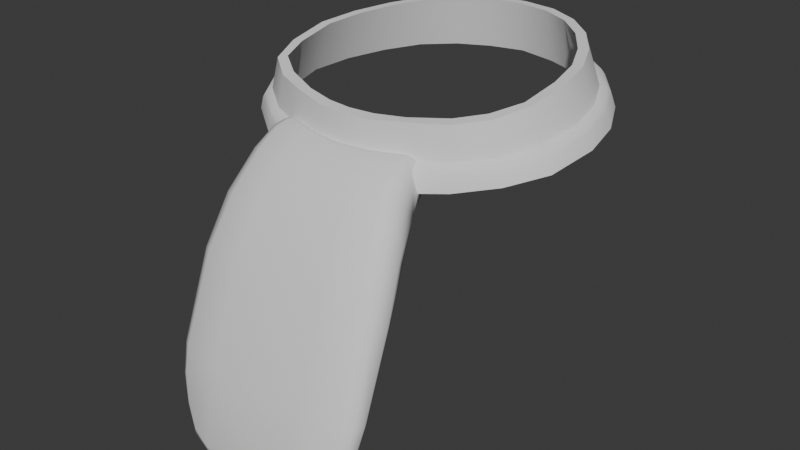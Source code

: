 # Source: Attire_Accessory_Neckwear_CravatTie.blend  (saved by Blender 4.3.34; exported with 4.5.12 LTS)
import bpy
from mathutils import Matrix  # noqa: F401  (used for matrix-valued properties, if any)

bpy.ops.wm.read_factory_settings(use_empty=True)
scene = bpy.context.scene
scene.name = 'Scene'

# ---- world
world_world = bpy.data.worlds.new('World'); scene.world = world_world
world_world.use_nodes = True; world_world.node_tree.nodes.clear()
_N = world_world.node_tree.nodes; _L = world_world.node_tree.links
n0 = _N.new('ShaderNodeOutputWorld'); n0.name = 'World Output'; n0.location = (300, 300)
n1 = _N.new('ShaderNodeBackground'); n1.name = 'Background'; n1.location = (10, 300)
n1.inputs[0].default_value = (0.05088, 0.05088, 0.05088, 1.0)
_L.new(n1.outputs[0], n0.inputs[0])
n0.is_active_output = True
world_world.color = (0.05088, 0.05088, 0.05088)
world_world.use_sun_shadow = False
world_world.sun_shadow_jitter_overblur = 0.0

# ---- meshes
me_attire_accessory_neckwear_cravattie = bpy.data.meshes.new('Attire_Accessory_Neckwear_CravatTie')
me_attire_accessory_neckwear_cravattie.from_pydata([(0.0, 0.08721, 1.52), (0.05552, -0.05126, 1.501), (0.07291, -0.03907, 1.504), (0.08399, -0.02142, 1.507), (0.08726, 0.004202, 1.511), (0.08256, 0.02721, 1.513), (0.07249, 0.04789, 1.515), (0.05856, 0.06533, 1.517), (0.04078, 0.07825, 1.518), (0.02152, 0.08464, 1.519), (0.0, 0.08198, 1.549), (0.0, -0.06282, 1.529), (0.01436, -0.06124, 1.529), (0.03122, -0.05726, 1.53), (0.05175, -0.04875, 1.532), (0.06586, -0.03881, 1.535), (0.07321, -0.02026, 1.537), (0.07461, 0.003375, 1.541), (0.07069, 0.02473, 1.543), (0.06228, 0.04358, 1.545), (0.05069, 0.05959, 1.547), (0.03558, 0.07277, 1.548), (0.01929, 0.07937, 1.549), (0.04631, -0.06688, 1.498), (0.01528, -0.0671, 1.528), (0.05432, -0.05405, 1.531), (0.07034, -0.04192, 1.534), (0.07849, -0.02163, 1.537), (0.08027, 0.003386, 1.541), (0.0761, 0.02642, 1.543), (0.06704, 0.04679, 1.545), (0.05444, 0.06399, 1.547), (0.03805, 0.07805, 1.548), (0.02056, 0.08509, 1.549), (0.0, 0.08785, 1.549), (0.08815, 0.003801, 1.522), (0.08353, 0.02786, 1.524), (0.02204, 0.0883, 1.531), (0.07345, 0.04936, 1.526), (0.05943, 0.06745, 1.528), (0.06053, -0.06087, 1.5), (0.08061, -0.04653, 1.504), (0.09373, -0.02547, 1.507), (0.09773, 0.003976, 1.511), (0.09265, 0.03001, 1.513), (0.08155, 0.05326, 1.515), (0.06599, 0.07288, 1.517), (0.04584, 0.08763, 1.518), (0.02412, 0.09502, 1.518), (0.0, 0.09787, 1.519), (0.0944, 0.00386, 1.519), (0.09192, 0.003818, 1.521), (0.05691, -0.05593, 1.513), (0.05933, -0.0599, 1.509), (0.05856, -0.05882, 1.511), (0.04441, 0.08631, 1.525), (0.04156, 0.0817, 1.53), (0.04324, 0.08465, 1.528), (0.04397, -0.06834, 1.508), (0.08951, 0.02946, 1.521), (0.08714, 0.0289, 1.524), (0.07469, -0.04288, 1.516), (0.07891, -0.0462, 1.511), (0.07727, -0.04515, 1.514), (0.02349, 0.09371, 1.526), (0.02295, 0.09195, 1.529), (0.07885, 0.05224, 1.523), (0.07674, 0.05121, 1.525), (0.08536, -0.02299, 1.519), (0.09096, -0.02488, 1.515), (0.08871, -0.02419, 1.518), (0.0, 0.09148, 1.531), (-3.483e-10, 0.09656, 1.526), (-9.459e-11, 0.09477, 1.529), (0.06387, 0.0715, 1.524), (0.06216, 0.07007, 1.527), (0.0, -0.06593, 1.498), (0.01883, -0.06329, 1.498), (0.04332, -0.05617, 1.5), (0.02931, -0.1184, 1.397), (0.02769, -0.1007, 1.441), (0.02499, -0.08512, 1.467), (0.02132, -0.07225, 1.486), (-1.659e-19, -0.1192, 1.396), (0.0, -0.1009, 1.44), (0.0, -0.08614, 1.467), (0.0, -0.07331, 1.487), (0.03, -0.1362, 1.403), (0.02823, -0.1188, 1.455), (0.02554, -0.1041, 1.483), (0.02188, -0.08832, 1.505), (2.964e-19, -0.137, 1.403), (1.776e-18, -0.1199, 1.454), (2.385e-18, -0.1052, 1.483), (2.792e-18, -0.08963, 1.505), (2.401e-10, -0.0812, 1.512), (0.01942, -0.07919, 1.512), (3.546e-10, -0.0751, 1.514), (-4.511e-10, -0.07022, 1.512), (1.492e-10, -0.07238, 1.514), (0.01729, -0.06832, 1.513), (0.01844, -0.07329, 1.514), (0.01782, -0.07056, 1.514), (0.0, -0.06881, 1.528), (0.0357, -0.06179, 1.53), (0.04157, -0.06212, 1.512), (0.06117, -0.1238, 1.402), (0.05228, -0.1341, 1.367), (0.04238, -0.1386, 1.356), (-1.818e-20, -0.135, 1.354), (0.0, -0.1424, 1.35), (-5.326e-21, -0.138, 1.35), (3.169e-20, -0.1467, 1.357), (9.282e-21, -0.1459, 1.352), (0.02891, -0.134, 1.355), (0.0291, -0.137, 1.352), (0.02967, -0.1457, 1.358), (0.0294, -0.1414, 1.351), (0.02964, -0.1449, 1.354), (0.04034, -0.1313, 1.36), (0.04158, -0.1342, 1.356), (0.04134, -0.1432, 1.363), (0.04228, -0.1423, 1.358), (0.0484, -0.127, 1.37), (0.0509, -0.1297, 1.368), (0.04959, -0.1392, 1.374), (0.05173, -0.1379, 1.37), (0.05239, -0.1221, 1.385), (0.05887, -0.1293, 1.384), (0.05672, -0.1246, 1.383), (0.05369, -0.1357, 1.389), (0.05761, -0.1338, 1.386), (0.05285, -0.1169, 1.399), (0.05848, -0.1188, 1.4), (0.05413, -0.1323, 1.404), (0.05936, -0.1293, 1.403), (0.04928, -0.09803, 1.442), (0.05985, -0.1048, 1.448), (0.05655, -0.09951, 1.444), (0.05025, -0.1161, 1.455), (0.05724, -0.112, 1.453), (0.0473, -0.08403, 1.468), (0.05578, -0.09183, 1.475), (0.05228, -0.08518, 1.469), (0.04522, -0.1022, 1.483), (0.05286, -0.09847, 1.481), (0.04539, -0.07114, 1.488), (0.04901, -0.07943, 1.496), (0.04839, -0.07265, 1.489), (0.04037, -0.08651, 1.504), (0.04674, -0.08376, 1.502), (0.0423, -0.06416, 1.511), (0.03834, -0.07563, 1.513), (0.04276, -0.07302, 1.512), (0.03747, -0.06846, 1.515), (0.04303, -0.0662, 1.51), (0.04128, -0.06728, 1.514), (0.03675, -0.06292, 1.514), (0.03994, -0.06219, 1.513), (0.03694, -0.06561, 1.515), (0.04072, -0.06462, 1.514)], [], [(4, 17, 18, 5), (1, 14, 15, 2), (8, 21, 22, 9), (76, 11, 12, 77), (5, 18, 19, 6), (2, 15, 16, 3), (9, 22, 10, 0), (77, 12, 13, 78), (6, 19, 20, 7), (3, 16, 17, 4), (78, 13, 14, 1), (7, 20, 21, 8), (35, 36, 29, 28), (52, 61, 26, 25), (56, 37, 33, 32), (36, 38, 30, 29), (61, 68, 27, 26), (37, 71, 34, 33), (38, 39, 31, 30), (47, 48, 64, 55), (15, 14, 25, 26), (2, 41, 40, 1), (16, 15, 26, 27), (3, 42, 41, 2), (17, 16, 27, 28), (4, 43, 42, 3), (18, 17, 28, 29), (5, 44, 43, 4), (19, 18, 29, 30), (6, 45, 44, 5), (20, 19, 30, 31), (7, 46, 45, 6), (21, 20, 31, 32), (8, 47, 46, 7), (22, 21, 32, 33), (9, 48, 47, 8), (10, 22, 33, 34), (0, 49, 48, 9), (12, 11, 103, 24), (13, 12, 24, 104), (14, 13, 104, 25), (68, 35, 28, 27), (39, 56, 32, 31), (44, 45, 66, 59), (41, 42, 69, 62), (46, 47, 55, 74), (42, 43, 50, 69), (23, 40, 53, 58), (40, 41, 62, 53), (45, 46, 74, 66), (48, 49, 72, 64), (1, 40, 23, 78), (56, 39, 75, 57), (57, 75, 74, 55), (35, 68, 70, 51), (51, 70, 69, 50), (39, 38, 67, 75), (75, 67, 66, 74), (71, 37, 65, 73), (73, 65, 64, 72), (68, 61, 63, 70), (70, 63, 62, 69), (38, 36, 60, 67), (67, 60, 59, 66), (37, 56, 57, 65), (65, 57, 55, 64), (61, 52, 54, 63), (63, 54, 53, 62), (36, 35, 51, 60), (60, 51, 50, 59), (52, 105, 151, 155, 54), (54, 155, 58, 53), (43, 44, 59, 50), (81, 80, 84, 85), (82, 81, 85, 86), (77, 82, 86, 76), (88, 92, 91, 87), (89, 93, 92, 88), (90, 94, 93, 89), (95, 94, 90, 96), (97, 95, 96, 101), (102, 101, 154, 159), (147, 58, 153, 150), (100, 98, 99, 102), (102, 99, 97, 101), (150, 153, 152, 149), (98, 100, 24, 103), (156, 160, 159, 154), (89, 88, 139, 144), (140, 145, 144, 139), (142, 145, 140, 137), (137, 138, 143, 142), (141, 143, 138, 136), (81, 141, 136, 80), (90, 89, 144, 149), (145, 150, 149, 144), (142, 147, 150, 145), (142, 143, 148, 147), (143, 141, 146, 148), (82, 146, 141, 81), (87, 91, 112, 116), (113, 118, 116, 112), (110, 117, 118, 113), (117, 110, 111, 115), (111, 109, 114, 115), (79, 114, 109, 83), (88, 87, 134, 139), (135, 140, 139, 134), (106, 137, 140, 135), (106, 133, 138, 137), (133, 132, 136, 138), (79, 80, 136, 132), (87, 130, 134), (131, 135, 134, 130), (135, 131, 128, 106), (106, 128, 129, 133), (129, 127, 132, 133), (79, 132, 127), (79, 123, 119), (120, 119, 123, 124), (124, 107, 108, 120), (122, 108, 107, 126), (121, 122, 126, 125), (87, 121, 125), (87, 125, 130), (125, 126, 131, 130), (131, 126, 107, 128), (107, 124, 129, 128), (124, 123, 127, 129), (79, 127, 123), (79, 119, 114), (114, 119, 120, 115), (115, 120, 108, 117), (108, 122, 118, 117), (116, 118, 122, 121), (87, 116, 121), (83, 84, 80, 79), (58, 155, 156, 153), (153, 156, 154, 152), (154, 101, 96, 152), (96, 90, 149, 152), (105, 158, 160), (160, 158, 157, 159), (157, 100, 102, 159), (151, 160, 156, 155), (58, 147, 148, 23), (24, 100, 157, 104), (25, 158, 105, 52), (104, 157, 158, 25), (77, 78, 146, 82), (148, 146, 78), (23, 148, 78), (151, 105, 160)])
me_attire_accessory_neckwear_cravattie.polygons.foreach_set('use_smooth', [True] * 153)
_k = set([(0, 9), (1, 2), (1, 78), (2, 3), (3, 4), (4, 5), (5, 6), (6, 7), (7, 8), (8, 9), (10, 22), (11, 12), (12, 13), (13, 14), (14, 15), (15, 16), (16, 17), (17, 18), (18, 19), (19, 20), (20, 21), (21, 22), (23, 40), (23, 58), (23, 78), (24, 103), (24, 104), (25, 26), (25, 104), (26, 27), (27, 28), (28, 29), (29, 30), (30, 31), (31, 32), (32, 33), (33, 34), (35, 36), (35, 68), (36, 38), (37, 56), (37, 71), (38, 39), (39, 56), (40, 41), (41, 42), (42, 43), (43, 44), (44, 45), (45, 46), (46, 47), (47, 48), (48, 49), (52, 61), (52, 105), (58, 155), (61, 68), (98, 100), (100, 157), (105, 151), (105, 158), (151, 155), (157, 158)])
me_attire_accessory_neckwear_cravattie.attributes.new('sharp_edge', 'BOOLEAN', 'EDGE').data.foreach_set('value', [ (min(e.vertices), max(e.vertices)) in _k for e in me_attire_accessory_neckwear_cravattie.edges])
_uv = me_attire_accessory_neckwear_cravattie.uv_layers.new(name='UVMap')
_uv.uv.foreach_set('vector', [0.0, 0.0, 0.0, 0.0, 0.0, 0.0, 0.0, 0.0, 0.0, 0.0, 0.0, 0.0, 0.0, 0.0, 0.0, 0.0, 0.0, 0.0, 0.0, 0.0, 0.0, 0.0, 0.0, 0.0, 0.0, 0.0, 0.0, 0.0, 0.0, 0.0, 0.0, 0.0, 0.0, 0.0, 0.0, 0.0, 0.0, 0.0, 0.0, 0.0, 0.0, 0.0, 0.0, 0.0, 0.0, 0.0, 0.0, 0.0, 0.0, 0.0, 0.0, 0.0, 0.0, 0.0, 0.0, 0.0, 0.0, 0.0, 0.0, 0.0, 0.0, 0.0, 0.0, 0.0, 0.0, 0.0, 0.0, 0.0, 0.0, 0.0, 0.0, 0.0, 0.0, 0.0, 0.0, 0.0, 0.0, 0.0, 0.0, 0.0, 0.0, 0.0, 0.0, 0.0, 0.0, 0.0, 0.0, 0.0, 0.0, 0.0, 0.0, 0.0, 0.0, 0.0, 0.0, 0.0, 0.0, 0.0, 0.0, 0.0, 0.0, 0.0, 0.0, 0.0, 0.0, 0.0, 0.0, 0.0, 0.0, 0.0, 0.0, 0.0, 0.0, 0.0, 0.0, 0.0, 0.0, 0.0, 0.0, 0.0, 0.0, 0.0, 0.0, 0.0, 0.0, 0.0, 0.0, 0.0, 0.0, 0.0, 0.0, 0.0, 0.0, 0.0, 0.0, 0.0, 0.0, 0.0, 0.0, 0.0, 0.0, 0.0, 0.0, 0.0, 0.0, 0.0, 0.0, 0.0, 0.0, 0.0, 0.0, 0.0, 0.0, 0.0, 0.0, 0.0, 0.0, 0.0, 0.0, 0.0, 0.0, 0.0, 0.0, 0.0, 0.0, 0.0, 0.0, 0.0, 0.0, 0.0, 0.0, 0.0, 0.0, 0.0, 0.0, 0.0, 0.0, 0.0, 0.0, 0.0, 0.0, 0.0, 0.0, 0.0, 0.0, 0.0, 0.0, 0.0, 0.0, 0.0, 0.0, 0.0, 0.0, 0.0, 0.0, 0.0, 0.0, 0.0, 0.0, 0.0, 0.0, 0.0, 0.0, 0.0, 0.0, 0.0, 0.0, 0.0, 0.0, 0.0, 0.0, 0.0, 0.0, 0.0, 0.0, 0.0, 0.0, 0.0, 0.0, 0.0, 0.0, 0.0, 0.0, 0.0, 0.0, 0.0, 0.0, 0.0, 0.0, 0.0, 0.0, 0.0, 0.0, 0.0, 0.0, 0.0, 0.0, 0.0, 0.0, 0.0, 0.0, 0.0, 0.0, 0.0, 0.0, 0.0, 0.0, 0.0, 0.0, 0.0, 0.0, 0.0, 0.0, 0.0, 0.0, 0.0, 0.0, 0.0, 0.0, 0.0, 0.0, 0.0, 0.0, 0.0, 0.0, 0.0, 0.0, 0.0, 0.0, 0.0, 0.0, 0.0, 0.0, 0.0, 0.0, 0.0, 0.0, 0.0, 0.0, 0.0, 0.0, 0.0, 0.0, 0.0, 0.0, 0.0, 0.0, 0.0, 0.0, 0.0, 0.0, 0.0, 0.0, 0.0, 0.0, 0.0, 0.0, 0.0, 0.0, 0.0, 0.0, 0.0, 0.0, 0.0, 0.0, 0.0, 0.0, 0.0, 0.0, 0.0, 0.0, 0.0, 0.0, 0.0, 0.0, 0.0, 0.0, 0.0, 0.0, 0.0, 0.0, 0.0, 0.0, 0.0, 0.0, 0.0, 0.0, 0.0, 0.0, 0.0, 0.0, 0.0, 0.0, 0.0, 0.0, 0.0, 0.0, 0.0, 0.0, 0.0, 0.0, 0.0, 0.0, 0.0, 0.0, 0.0, 0.0, 0.0, 0.0, 0.0, 0.0, 0.0, 0.0, 0.0, 0.0, 0.0, 0.0, 0.0, 0.0, 0.0, 0.0, 0.0, 0.0, 0.0, 0.0, 0.0, 0.0, 0.0, 0.0, 0.0, 0.0, 0.0, 0.0, 0.0, 0.0, 0.0, 0.0, 0.0, 0.0, 0.0, 0.0, 0.0, 0.0, 0.0, 0.0, 0.0, 0.0, 0.0, 0.0, 0.0, 0.0, 0.0, 0.0, 0.0, 0.0, 0.0, 0.0, 0.0, 0.0, 0.0, 0.0, 0.0, 0.0, 0.0, 0.0, 0.0, 0.0, 0.0, 0.0, 0.0, 0.0, 0.0, 0.0, 0.0, 0.0, 0.0, 0.0, 0.0, 0.0, 0.0, 0.0, 0.0, 0.0, 0.0, 0.0, 0.0, 0.0, 0.0, 0.0, 0.0, 0.0, 0.0, 0.0, 0.0, 0.0, 0.0, 0.0, 0.0, 0.0, 0.0, 0.0, 0.0, 0.0, 0.0, 0.0, 0.0, 0.0, 0.0, 0.0, 0.0, 0.0, 0.0, 0.0, 0.0, 0.0, 0.0, 0.0, 0.0, 0.0, 0.0, 0.0, 0.0, 0.0, 0.0, 0.0, 0.0, 0.0, 0.0, 0.0, 0.0, 0.0, 0.0, 0.0, 0.0, 0.0, 0.0, 0.0, 0.0, 0.0, 0.0, 0.0, 0.0, 0.0, 0.0, 0.0, 0.0, 0.0, 0.0, 0.0, 0.0, 0.0, 0.0, 0.0, 0.0, 0.0, 0.0, 0.0, 0.0, 0.0, 0.0, 0.0, 0.0, 0.0, 0.0, 0.0, 0.0, 0.0, 0.0, 0.0, 0.0, 0.0, 0.0, 0.0, 0.0, 0.0, 0.0, 0.0, 0.0, 0.0, 0.0, 0.0, 0.0, 0.0, 0.0, 0.0, 0.0, 0.0, 0.0, 0.0, 0.0, 0.0, 0.0, 0.0, 0.0, 0.0, 0.0, 0.0, 0.0, 0.0, 0.0, 0.0, 0.0, 0.0, 0.0, 0.0, 0.0, 0.0, 0.0, 0.0, 0.0, 0.0, 0.0, 0.0, 0.0, 0.0, 0.0, 0.0, 0.0, 0.0, 0.0, 0.0, 0.0, 0.0, 0.0, 0.0, 0.0, 0.0, 0.0, 0.0, 0.0, 0.0, 0.0, 0.0, 0.0, 0.0, 0.0, 0.0, 0.0, 0.0, 0.0, 0.0, 0.0, 0.0, 0.0, 0.0, 0.0, 0.0, 0.0, 0.0, 0.0, 0.0, 0.0, 0.0, 0.0, 0.0, 0.0, 0.0, 0.0, 0.0, 0.0, 0.0, 0.0, 0.0, 0.0, 0.0, 0.0, 0.0, 0.0, 0.0, 0.0, 0.0, 0.0, 0.0, 0.0, 0.0, 0.0, 0.0, 0.0, 0.0, 0.0, 0.0, 0.0, 0.0, 0.0, 0.0, 0.0, 0.0, 0.0, 0.0, 0.0, 0.0, 0.0, 0.0, 0.0, 0.0, 0.0, 0.0, 0.0, 0.0, 0.0, 0.0, 0.0, 0.0, 0.0, 0.0, 0.0, 0.0, 0.0, 0.0, 0.0, 0.0, 0.0, 0.0, 0.0, 0.0, 0.0, 0.0, 0.0, 0.0, 0.0, 0.0, 0.0, 0.0, 0.0, 0.0, 0.0, 0.0, 0.0, 0.0, 0.0, 0.0, 0.0, 0.0, 0.0, 0.0, 0.0, 0.0, 0.0, 0.0, 0.0, 0.0, 0.0, 0.0, 0.0, 0.0, 0.0, 0.0, 0.0, 0.0, 0.0, 0.0, 0.0, 0.0, 0.0, 0.0, 0.0, 0.0, 0.0, 0.0, 0.0, 0.0, 0.0, 0.0, 0.0, 0.0, 0.0, 0.0, 0.0, 0.0, 0.0, 0.0, 0.0, 0.0, 0.0, 0.0, 0.0, 0.0, 0.0, 0.0, 0.0, 0.0, 0.0, 0.0, 0.0, 0.0, 0.0, 0.0, 0.0, 0.0, 0.0, 0.0, 0.0, 0.0, 0.0, 0.0, 0.0, 0.0, 0.0, 0.0, 0.0, 0.0, 0.0, 0.0, 0.0, 0.0, 0.0, 0.0, 0.0, 0.0, 0.0, 0.0, 0.0, 0.0, 0.0, 0.0, 0.0, 0.0, 0.0, 0.0, 0.0, 0.0, 0.0, 0.0, 0.0, 0.0, 0.0, 0.0, 0.0, 0.0, 0.0, 0.0, 0.0, 0.0, 0.0, 0.0, 0.0, 0.0, 0.0, 0.0, 0.0, 0.0, 0.0, 0.0, 0.0, 0.0, 0.0, 0.0, 0.0, 0.0, 0.0, 0.0, 0.0, 0.0, 0.0, 0.0, 0.0, 0.0, 0.0, 0.0, 0.0, 0.0, 0.0, 0.0, 0.0, 0.0, 0.0, 0.0, 0.0, 0.0, 0.0, 0.0, 0.0, 0.0, 0.0, 0.0, 0.0, 0.0, 0.0, 0.0, 0.0, 0.0, 0.0, 0.0, 0.0, 0.0, 0.0, 0.0, 0.0, 0.0, 0.0, 0.0, 0.0, 0.0, 0.0, 0.0, 0.0, 0.0, 0.0, 0.0, 0.0, 0.0, 0.0, 0.0, 0.0, 0.0, 0.0, 0.0, 0.0, 0.0, 0.0, 0.0, 0.0, 0.0, 0.0, 0.0, 0.0, 0.0, 0.0, 0.0, 0.0, 0.0, 0.0, 0.0, 0.0, 0.0, 0.0, 0.0, 0.0, 0.0, 0.0, 0.0, 0.0, 0.0, 0.0, 0.0, 0.0, 0.0, 0.0, 0.0, 0.0, 0.0, 0.0, 0.0, 0.0, 0.0, 0.0, 0.0, 0.0, 0.0, 0.0, 0.0, 0.0, 0.0, 0.0, 0.0, 0.0, 0.0, 0.0, 0.0, 0.0, 0.0, 0.0, 0.0, 0.0, 0.0, 0.0, 0.0, 0.0, 0.0, 0.0, 0.0, 0.0, 0.0, 0.0, 0.0, 0.0, 0.0, 0.0, 0.0, 0.0, 0.0, 0.0, 0.0, 0.0, 0.0, 0.0, 0.0, 0.0, 0.0, 0.0, 0.0, 0.0, 0.0, 0.0, 0.0, 0.0, 0.0, 0.0, 0.0, 0.0, 0.0, 0.0, 0.0, 0.0, 0.0, 0.0, 0.0, 0.0, 0.0, 0.0, 0.0, 0.0, 0.0, 0.0, 0.0, 0.0, 0.0, 0.0, 0.0, 0.0, 0.0, 0.0, 0.0, 0.0, 0.0, 0.0, 0.0, 0.0, 0.0, 0.0, 0.0, 0.0, 0.0, 0.0, 0.0, 0.0, 0.0, 0.0, 0.0, 0.0, 0.0, 0.0, 0.0, 0.0, 0.0, 0.0, 0.0, 0.0, 0.0, 0.0, 0.0, 0.0, 0.0, 0.0, 0.0, 0.0, 0.0, 0.0, 0.0, 0.0, 0.0, 0.0, 0.0, 0.0, 0.0, 0.0, 0.0, 0.0, 0.0, 0.0, 0.0, 0.0, 0.0, 0.0, 0.0, 0.0, 0.0, 0.0, 0.0, 0.0, 0.0, 0.0, 0.0, 0.0, 0.0, 0.0, 0.0, 0.0, 0.0, 0.0, 0.0, 0.0, 0.0, 0.0, 0.0, 0.0, 0.0, 0.0, 0.0, 0.0, 0.0, 0.0, 0.0, 0.0, 0.0, 0.0, 0.0, 0.0, 0.0, 0.0, 0.0, 0.0, 0.0, 0.0, 0.0, 0.0, 0.0, 0.0, 0.0, 0.0, 0.0, 0.0, 0.0, 0.0, 0.0, 0.0, 0.0, 0.0, 0.0, 0.0, 0.0, 0.0, 0.0, 0.0, 0.0, 0.0, 0.0, 0.0, 0.0, 0.0, 0.0, 0.0, 0.0, 0.0, 0.0, 0.0, 0.0, 0.0, 0.0, 0.0, 0.0, 0.0, 0.0, 0.0, 0.0, 0.0, 0.0, 0.0, 0.0, 0.0, 0.0, 0.0, 0.0, 0.0, 0.0, 0.0, 0.0, 0.0, 0.0, 0.0, 0.0, 0.0, 0.0, 0.0, 0.0, 0.0, 0.0, 0.0, 0.0, 0.0, 0.0, 0.0, 0.0, 0.0, 0.0, 0.0, 0.0, 0.0, 0.0, 0.0, 0.0, 0.0, 0.0, 0.0, 0.0, 0.0, 0.0, 0.0, 0.0, 0.0, 0.0, 0.0, 0.0, 0.0, 0.0, 0.0, 0.0, 0.0, 0.0, 0.0, 0.0, 0.0, 0.0, 0.0, 0.0, 0.0, 0.0, 0.0, 0.0, 0.0, 0.0, 0.0, 0.0, 0.0, 0.0, 0.0, 0.0, 0.0, 0.0, 0.0, 0.0, 0.0, 0.0, 0.0, 0.0, 0.0, 0.0, 0.0, 0.0, 0.0, 0.0, 0.0, 0.0, 0.0, 0.0, 0.0, 0.0, 0.0, 0.0, 0.0, 0.0, 0.0, 0.0, 0.0, 0.0, 0.0, 0.0, 0.0, 0.0, 0.0, 0.0, 0.0])
me_attire_accessory_neckwear_cravattie.update()

# ---- objects
ob_attire_accessory_neckwear_cravattie = bpy.data.objects.new('Attire_Accessory_Neckwear_CravatTie', me_attire_accessory_neckwear_cravattie)

# ---- transforms, parenting, visibility, modifiers, constraints
ob_attire_accessory_neckwear_cravattie.location = (0.0, 0.0, 0.0)
_m = ob_attire_accessory_neckwear_cravattie.modifiers.new('Mirror', 'MIRROR')

# ---- collection membership
scene.collection.objects.link(ob_attire_accessory_neckwear_cravattie)

# ---- scene / render settings (as saved in the file)
scene.frame_start = 1; scene.frame_end = 250; scene.frame_set(1)
scene.render.engine = 'BLENDER_EEVEE_NEXT'
scene.eevee.ray_tracing_options.trace_max_roughness = 0.0
bpy.context.view_layer.update()

# ---- added for rendering (the .blend has no active camera and no usable light): camera, sun
cam_auto = bpy.data.cameras.new('AutoCamera')
cam_auto.lens = 50.0
cam_auto.sensor_width = 36.0
cam_auto.clip_end = 1000.0
ob_auto_camera = bpy.data.objects.new('AutoCamera', cam_auto)
scene.collection.objects.link(ob_auto_camera)
ob_auto_camera.location = (0.343625, -0.436771, 1.72446)
ob_auto_camera.rotation_euler = (1.09748, -7.21219e-08, 0.694738)
scene.camera = ob_auto_camera
light_auto_sun = bpy.data.lights.new('AutoSun', 'SUN')
light_auto_sun.energy = 3.0
light_auto_sun.angle = 0.0523599
ob_auto_sun = bpy.data.objects.new('AutoSun', light_auto_sun)
scene.collection.objects.link(ob_auto_sun)
ob_auto_sun.rotation_euler = (0.872665, 0.174533, 0.523599)
bpy.context.view_layer.update()
